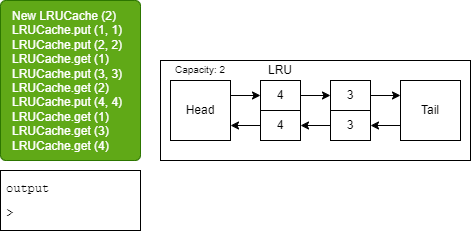

The diagram above was exported from draw.io. Its source (the exported page's mxGraphModel, read from the mxfile embedded in the PNG):
<mxGraphModel dx="230" dy="456" grid="1" gridSize="10" guides="1" tooltips="1" connect="1" arrows="1" fold="1" page="1" pageScale="1" pageWidth="850" pageHeight="1100" background="#ffffff" math="0" shadow="0">
  <root>
    <mxCell id="0" />
    <mxCell id="1" parent="0" />
    <mxCell id="3" value="&lt;span style=&quot;&quot;&gt;&#09;&lt;/span&gt;New LRUCache (2)&lt;br&gt;&lt;span style=&quot;&quot;&gt;&#09;&lt;/span&gt;LRUCache.put (1, 1)&lt;br&gt;&lt;span style=&quot;&quot;&gt;&#09;&lt;/span&gt;LRUCache.put (2, 2)&lt;br&gt;LRUCache.get (1)&lt;br&gt;LRUCache.put (3, 3)&lt;br&gt;LRUCache.get (2)&lt;br&gt;LRUCache.put (4, 4)&lt;br&gt;LRUCache.get (1)&lt;br&gt;LRUCache.get (3)&lt;br&gt;LRUCache.get (4)" style="rounded=1;whiteSpace=wrap;html=1;fillColor=#60a917;verticalAlign=top;align=left;arcSize=4;spacingTop=2;spacingLeft=10;spacingBottom=2;fontColor=#ffffff;strokeColor=#2D7600;" parent="1" vertex="1">
      <mxGeometry x="80" y="160" width="140" height="160" as="geometry" />
    </mxCell>
    <mxCell id="4" value="&lt;pre style=&quot;line-height: 0%;&quot;&gt;&lt;font color=&quot;#000000&quot;&gt;output&lt;/font&gt;&lt;/pre&gt;&lt;pre style=&quot;text-align: center; line-height: 0%;&quot;&gt;&lt;font color=&quot;#000000&quot;&gt;&lt;br&gt;&lt;/font&gt;&lt;/pre&gt;&lt;pre style=&quot;text-align: justify; line-height: 0%;&quot;&gt;&lt;font color=&quot;#000000&quot;&gt;&amp;gt; &lt;/font&gt;&lt;/pre&gt;" style="rounded=0;whiteSpace=wrap;html=1;verticalAlign=top;align=left;spacingLeft=4;fillColor=none;strokeColor=#000000;" parent="1" vertex="1">
      <mxGeometry x="80" y="330" width="140" height="60" as="geometry" />
    </mxCell>
    <mxCell id="5" value="" style="rounded=0;whiteSpace=wrap;html=1;fontSize=12;fillColor=none;strokeColor=#000000;" parent="1" vertex="1">
      <mxGeometry x="240" y="220" width="310" height="100" as="geometry" />
    </mxCell>
    <mxCell id="15" style="edgeStyle=none;html=1;exitX=1;exitY=0.25;exitDx=0;exitDy=0;entryX=0;entryY=0.5;entryDx=0;entryDy=0;fontSize=12;fontColor=#000000;strokeColor=#000000;" parent="1" source="8" target="10" edge="1">
      <mxGeometry relative="1" as="geometry" />
    </mxCell>
    <mxCell id="8" value="&lt;font color=&quot;#000000&quot;&gt;Head&lt;/font&gt;" style="whiteSpace=wrap;html=1;aspect=fixed;rounded=0;strokeColor=#000000;fontSize=12;fillColor=none;" parent="1" vertex="1">
      <mxGeometry x="250" y="240" width="60" height="60" as="geometry" />
    </mxCell>
    <mxCell id="20" style="edgeStyle=none;html=1;exitX=0;exitY=0.75;exitDx=0;exitDy=0;entryX=1;entryY=0.5;entryDx=0;entryDy=0;strokeColor=#000000;fontSize=12;fontColor=#000000;" parent="1" source="9" target="14" edge="1">
      <mxGeometry relative="1" as="geometry" />
    </mxCell>
    <mxCell id="9" value="&lt;font color=&quot;#000000&quot;&gt;Tail&lt;/font&gt;" style="whiteSpace=wrap;html=1;aspect=fixed;rounded=0;strokeColor=#000000;fontSize=12;fillColor=none;" parent="1" vertex="1">
      <mxGeometry x="480" y="240" width="60" height="60" as="geometry" />
    </mxCell>
    <mxCell id="16" style="edgeStyle=none;html=1;exitX=1;exitY=0.5;exitDx=0;exitDy=0;entryX=0;entryY=0.5;entryDx=0;entryDy=0;strokeColor=#000000;fontSize=12;fontColor=#000000;" parent="1" source="10" target="11" edge="1">
      <mxGeometry relative="1" as="geometry" />
    </mxCell>
    <mxCell id="10" value="4" style="rounded=0;whiteSpace=wrap;html=1;strokeColor=#000000;fontSize=12;fontColor=#000000;fillColor=none;" parent="1" vertex="1">
      <mxGeometry x="340" y="240" width="40" height="30" as="geometry" />
    </mxCell>
    <mxCell id="17" style="edgeStyle=none;html=1;exitX=1;exitY=0.5;exitDx=0;exitDy=0;entryX=0;entryY=0.25;entryDx=0;entryDy=0;strokeColor=#000000;fontSize=12;fontColor=#000000;" parent="1" source="11" target="9" edge="1">
      <mxGeometry relative="1" as="geometry" />
    </mxCell>
    <mxCell id="11" value="3" style="rounded=0;whiteSpace=wrap;html=1;strokeColor=#000000;fontSize=12;fontColor=#000000;fillColor=none;" parent="1" vertex="1">
      <mxGeometry x="410" y="240" width="40" height="30" as="geometry" />
    </mxCell>
    <mxCell id="19" style="edgeStyle=none;html=1;exitX=0;exitY=0.5;exitDx=0;exitDy=0;entryX=1;entryY=0.75;entryDx=0;entryDy=0;strokeColor=#000000;fontSize=12;fontColor=#000000;" parent="1" source="13" target="8" edge="1">
      <mxGeometry relative="1" as="geometry" />
    </mxCell>
    <mxCell id="13" value="4" style="rounded=0;whiteSpace=wrap;html=1;strokeColor=#000000;fontSize=12;fontColor=#000000;fillColor=none;" parent="1" vertex="1">
      <mxGeometry x="340" y="270" width="40" height="30" as="geometry" />
    </mxCell>
    <mxCell id="18" style="edgeStyle=none;html=1;exitX=0;exitY=0.5;exitDx=0;exitDy=0;strokeColor=#000000;fontSize=12;fontColor=#000000;" parent="1" source="14" target="13" edge="1">
      <mxGeometry relative="1" as="geometry" />
    </mxCell>
    <mxCell id="14" value="3" style="rounded=0;whiteSpace=wrap;html=1;strokeColor=#000000;fontSize=12;fontColor=#000000;fillColor=none;" parent="1" vertex="1">
      <mxGeometry x="410" y="270" width="40" height="30" as="geometry" />
    </mxCell>
    <mxCell id="21" value="LRU" style="text;html=1;strokeColor=none;fillColor=none;align=center;verticalAlign=middle;whiteSpace=wrap;rounded=0;fontSize=12;fontColor=#000000;" parent="1" vertex="1">
      <mxGeometry x="335" y="220" width="50" height="20" as="geometry" />
    </mxCell>
    <mxCell id="22" value="&lt;font color=&quot;#000000&quot; style=&quot;font-size: 10px;&quot;&gt;Capacity: 2&lt;/font&gt;" style="text;html=1;strokeColor=none;fillColor=none;align=center;verticalAlign=middle;whiteSpace=wrap;rounded=0;" vertex="1" parent="1">
      <mxGeometry x="250" y="214" width="60" height="30" as="geometry" />
    </mxCell>
  </root>
</mxGraphModel>